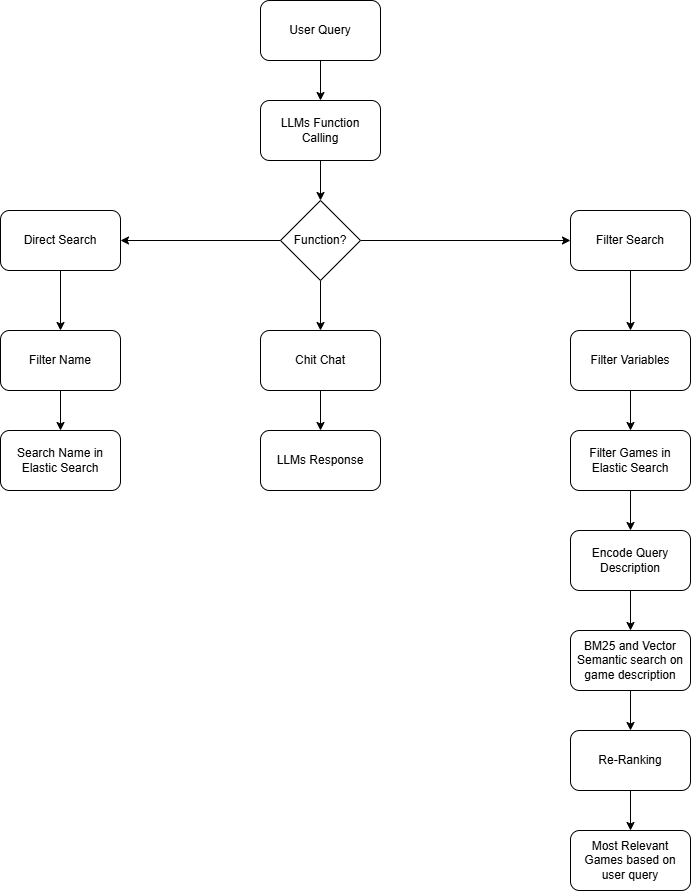

The diagram above was exported from draw.io. Its source (the exported page's mxGraphModel, read from the mxfile embedded in the PNG):
<mxGraphModel dx="2722" dy="1138" grid="1" gridSize="10" guides="1" tooltips="1" connect="1" arrows="1" fold="1" page="1" pageScale="1" pageWidth="827" pageHeight="1169" math="0" shadow="0">
  <root>
    <mxCell id="0" />
    <mxCell id="1" parent="0" />
    <mxCell id="2BZY-mIxzO-T_8DzVDeH-30" style="edgeStyle=orthogonalEdgeStyle;rounded=0;orthogonalLoop=1;jettySize=auto;html=1;" edge="1" parent="1" source="2BZY-mIxzO-T_8DzVDeH-31" target="2BZY-mIxzO-T_8DzVDeH-33">
      <mxGeometry relative="1" as="geometry" />
    </mxCell>
    <mxCell id="2BZY-mIxzO-T_8DzVDeH-31" value="User Query" style="rounded=1;whiteSpace=wrap;html=1;" vertex="1" parent="1">
      <mxGeometry x="-100" y="90" width="120" height="60" as="geometry" />
    </mxCell>
    <mxCell id="2BZY-mIxzO-T_8DzVDeH-32" style="edgeStyle=orthogonalEdgeStyle;rounded=0;orthogonalLoop=1;jettySize=auto;html=1;entryX=0.5;entryY=0;entryDx=0;entryDy=0;" edge="1" parent="1" source="2BZY-mIxzO-T_8DzVDeH-33" target="2BZY-mIxzO-T_8DzVDeH-41">
      <mxGeometry relative="1" as="geometry" />
    </mxCell>
    <mxCell id="2BZY-mIxzO-T_8DzVDeH-33" value="LLMs Function Calling" style="rounded=1;whiteSpace=wrap;html=1;" vertex="1" parent="1">
      <mxGeometry x="-100" y="190" width="120" height="60" as="geometry" />
    </mxCell>
    <mxCell id="2BZY-mIxzO-T_8DzVDeH-34" style="edgeStyle=orthogonalEdgeStyle;rounded=0;orthogonalLoop=1;jettySize=auto;html=1;" edge="1" parent="1" source="2BZY-mIxzO-T_8DzVDeH-35" target="2BZY-mIxzO-T_8DzVDeH-48">
      <mxGeometry relative="1" as="geometry" />
    </mxCell>
    <mxCell id="2BZY-mIxzO-T_8DzVDeH-35" value="Direct Search" style="rounded=1;whiteSpace=wrap;html=1;" vertex="1" parent="1">
      <mxGeometry x="-360" y="300" width="120" height="60" as="geometry" />
    </mxCell>
    <mxCell id="2BZY-mIxzO-T_8DzVDeH-36" style="edgeStyle=orthogonalEdgeStyle;rounded=0;orthogonalLoop=1;jettySize=auto;html=1;entryX=0.5;entryY=0;entryDx=0;entryDy=0;" edge="1" parent="1" source="2BZY-mIxzO-T_8DzVDeH-37" target="2BZY-mIxzO-T_8DzVDeH-46">
      <mxGeometry relative="1" as="geometry" />
    </mxCell>
    <mxCell id="2BZY-mIxzO-T_8DzVDeH-37" value="Filter Search" style="rounded=1;whiteSpace=wrap;html=1;" vertex="1" parent="1">
      <mxGeometry x="210" y="300" width="120" height="60" as="geometry" />
    </mxCell>
    <mxCell id="2BZY-mIxzO-T_8DzVDeH-38" style="edgeStyle=orthogonalEdgeStyle;rounded=0;orthogonalLoop=1;jettySize=auto;html=1;" edge="1" parent="1" source="2BZY-mIxzO-T_8DzVDeH-41" target="2BZY-mIxzO-T_8DzVDeH-43">
      <mxGeometry relative="1" as="geometry" />
    </mxCell>
    <mxCell id="2BZY-mIxzO-T_8DzVDeH-39" style="edgeStyle=orthogonalEdgeStyle;rounded=0;orthogonalLoop=1;jettySize=auto;html=1;" edge="1" parent="1" source="2BZY-mIxzO-T_8DzVDeH-41" target="2BZY-mIxzO-T_8DzVDeH-35">
      <mxGeometry relative="1" as="geometry" />
    </mxCell>
    <mxCell id="2BZY-mIxzO-T_8DzVDeH-40" style="edgeStyle=orthogonalEdgeStyle;rounded=0;orthogonalLoop=1;jettySize=auto;html=1;" edge="1" parent="1" source="2BZY-mIxzO-T_8DzVDeH-41" target="2BZY-mIxzO-T_8DzVDeH-37">
      <mxGeometry relative="1" as="geometry" />
    </mxCell>
    <mxCell id="2BZY-mIxzO-T_8DzVDeH-41" value="Function?" style="rhombus;whiteSpace=wrap;html=1;" vertex="1" parent="1">
      <mxGeometry x="-80" y="290" width="80" height="80" as="geometry" />
    </mxCell>
    <mxCell id="2BZY-mIxzO-T_8DzVDeH-42" style="edgeStyle=orthogonalEdgeStyle;rounded=0;orthogonalLoop=1;jettySize=auto;html=1;" edge="1" parent="1" source="2BZY-mIxzO-T_8DzVDeH-43" target="2BZY-mIxzO-T_8DzVDeH-44">
      <mxGeometry relative="1" as="geometry" />
    </mxCell>
    <mxCell id="2BZY-mIxzO-T_8DzVDeH-43" value="Chit Chat" style="rounded=1;whiteSpace=wrap;html=1;" vertex="1" parent="1">
      <mxGeometry x="-100" y="420" width="120" height="60" as="geometry" />
    </mxCell>
    <mxCell id="2BZY-mIxzO-T_8DzVDeH-44" value="LLMs Response" style="rounded=1;whiteSpace=wrap;html=1;" vertex="1" parent="1">
      <mxGeometry x="-100" y="520" width="120" height="60" as="geometry" />
    </mxCell>
    <mxCell id="2BZY-mIxzO-T_8DzVDeH-45" style="edgeStyle=orthogonalEdgeStyle;rounded=0;orthogonalLoop=1;jettySize=auto;html=1;entryX=0.5;entryY=0;entryDx=0;entryDy=0;" edge="1" parent="1" source="2BZY-mIxzO-T_8DzVDeH-46" target="2BZY-mIxzO-T_8DzVDeH-50">
      <mxGeometry relative="1" as="geometry" />
    </mxCell>
    <mxCell id="2BZY-mIxzO-T_8DzVDeH-46" value="Filter Variables" style="rounded=1;whiteSpace=wrap;html=1;" vertex="1" parent="1">
      <mxGeometry x="210" y="420" width="120" height="60" as="geometry" />
    </mxCell>
    <mxCell id="2BZY-mIxzO-T_8DzVDeH-47" style="edgeStyle=orthogonalEdgeStyle;rounded=0;orthogonalLoop=1;jettySize=auto;html=1;" edge="1" parent="1" source="2BZY-mIxzO-T_8DzVDeH-48" target="2BZY-mIxzO-T_8DzVDeH-57">
      <mxGeometry relative="1" as="geometry" />
    </mxCell>
    <mxCell id="2BZY-mIxzO-T_8DzVDeH-48" value="Filter Name" style="rounded=1;whiteSpace=wrap;html=1;" vertex="1" parent="1">
      <mxGeometry x="-360" y="420" width="120" height="60" as="geometry" />
    </mxCell>
    <mxCell id="2BZY-mIxzO-T_8DzVDeH-62" style="edgeStyle=orthogonalEdgeStyle;rounded=0;orthogonalLoop=1;jettySize=auto;html=1;entryX=0.5;entryY=0;entryDx=0;entryDy=0;" edge="1" parent="1" source="2BZY-mIxzO-T_8DzVDeH-50" target="2BZY-mIxzO-T_8DzVDeH-59">
      <mxGeometry relative="1" as="geometry" />
    </mxCell>
    <mxCell id="2BZY-mIxzO-T_8DzVDeH-50" value="Filter Games in Elastic Search" style="rounded=1;whiteSpace=wrap;html=1;" vertex="1" parent="1">
      <mxGeometry x="210" y="520" width="120" height="60" as="geometry" />
    </mxCell>
    <mxCell id="2BZY-mIxzO-T_8DzVDeH-51" style="edgeStyle=orthogonalEdgeStyle;rounded=0;orthogonalLoop=1;jettySize=auto;html=1;" edge="1" parent="1" source="2BZY-mIxzO-T_8DzVDeH-52" target="2BZY-mIxzO-T_8DzVDeH-54">
      <mxGeometry relative="1" as="geometry" />
    </mxCell>
    <mxCell id="2BZY-mIxzO-T_8DzVDeH-52" value="BM25 and Vector Semantic search on game description" style="rounded=1;whiteSpace=wrap;html=1;" vertex="1" parent="1">
      <mxGeometry x="210" y="720" width="120" height="60" as="geometry" />
    </mxCell>
    <mxCell id="2BZY-mIxzO-T_8DzVDeH-53" style="edgeStyle=orthogonalEdgeStyle;rounded=0;orthogonalLoop=1;jettySize=auto;html=1;" edge="1" parent="1" source="2BZY-mIxzO-T_8DzVDeH-54" target="2BZY-mIxzO-T_8DzVDeH-55">
      <mxGeometry relative="1" as="geometry" />
    </mxCell>
    <mxCell id="2BZY-mIxzO-T_8DzVDeH-54" value="Re-Ranking" style="rounded=1;whiteSpace=wrap;html=1;" vertex="1" parent="1">
      <mxGeometry x="210" y="820" width="120" height="60" as="geometry" />
    </mxCell>
    <mxCell id="2BZY-mIxzO-T_8DzVDeH-55" value="Most Relevant Games based on user query" style="rounded=1;whiteSpace=wrap;html=1;" vertex="1" parent="1">
      <mxGeometry x="210" y="920" width="120" height="60" as="geometry" />
    </mxCell>
    <mxCell id="2BZY-mIxzO-T_8DzVDeH-57" value="Search Name in Elastic Search" style="rounded=1;whiteSpace=wrap;html=1;" vertex="1" parent="1">
      <mxGeometry x="-360" y="520" width="120" height="60" as="geometry" />
    </mxCell>
    <mxCell id="2BZY-mIxzO-T_8DzVDeH-63" style="edgeStyle=orthogonalEdgeStyle;rounded=0;orthogonalLoop=1;jettySize=auto;html=1;" edge="1" parent="1" source="2BZY-mIxzO-T_8DzVDeH-59" target="2BZY-mIxzO-T_8DzVDeH-52">
      <mxGeometry relative="1" as="geometry" />
    </mxCell>
    <mxCell id="2BZY-mIxzO-T_8DzVDeH-59" value="Encode Query Description" style="rounded=1;whiteSpace=wrap;html=1;" vertex="1" parent="1">
      <mxGeometry x="210" y="620" width="120" height="60" as="geometry" />
    </mxCell>
  </root>
</mxGraphModel>